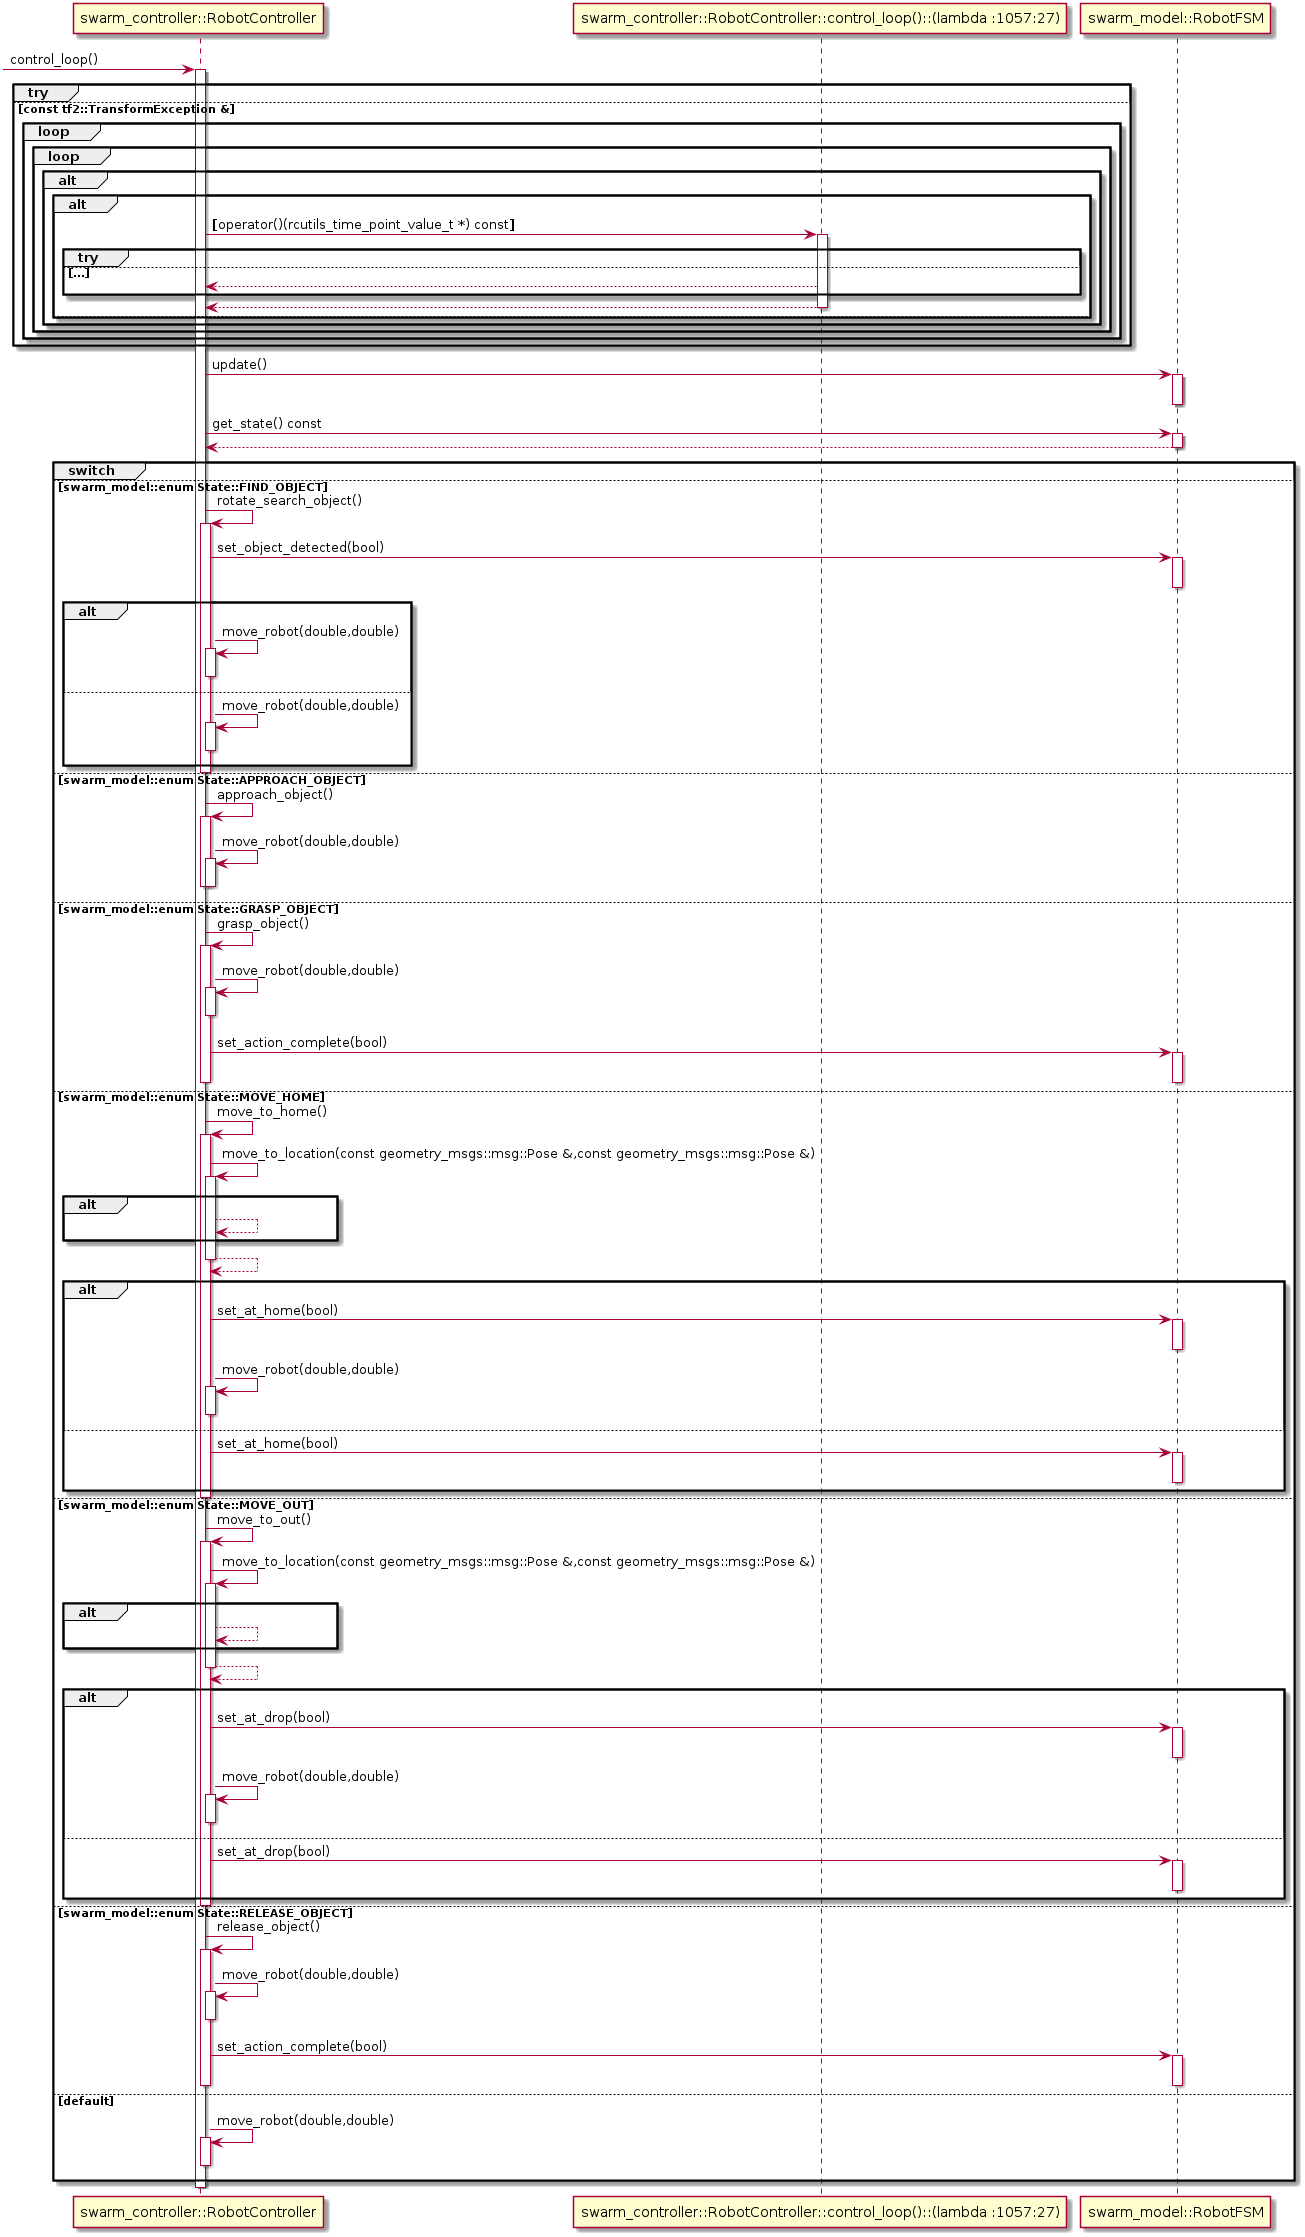

The diagram above was rendered by PlantUML. Its source (embedded in the PNG):
@startuml
participant "swarm_controller::RobotController" as C_0014652364979860884623
[-> C_0014652364979860884623 : control_loop()
activate C_0014652364979860884623
group try
else const tf2::TransformException &
loop
loop
alt
alt
participant "swarm_controller::RobotController::control_loop()::(lambda :1057:27)" as C_0013322974404568437308
C_0014652364979860884623 -> C_0013322974404568437308 : **[**operator()(rcutils_time_point_value_t *) const**]**
activate C_0013322974404568437308
group try
else ...
C_0013322974404568437308 --> C_0014652364979860884623
end
C_0013322974404568437308 --> C_0014652364979860884623
deactivate C_0013322974404568437308
else
end
end
end
end
end
participant "swarm_model::RobotFSM" as C_0009163904200768550061
C_0014652364979860884623 -> C_0009163904200768550061 : update()
activate C_0009163904200768550061
deactivate C_0009163904200768550061
C_0014652364979860884623 -> C_0009163904200768550061 : get_state() const
activate C_0009163904200768550061
C_0009163904200768550061 --> C_0014652364979860884623
deactivate C_0009163904200768550061
group switch
else swarm_model::enum State::FIND_OBJECT
C_0014652364979860884623 -> C_0014652364979860884623 : rotate_search_object()
activate C_0014652364979860884623
C_0014652364979860884623 -> C_0009163904200768550061 : set_object_detected(bool)
activate C_0009163904200768550061
deactivate C_0009163904200768550061
alt
C_0014652364979860884623 -> C_0014652364979860884623 : move_robot(double,double)
activate C_0014652364979860884623
deactivate C_0014652364979860884623
else
C_0014652364979860884623 -> C_0014652364979860884623 : move_robot(double,double)
activate C_0014652364979860884623
deactivate C_0014652364979860884623
end
deactivate C_0014652364979860884623
else swarm_model::enum State::APPROACH_OBJECT
C_0014652364979860884623 -> C_0014652364979860884623 : approach_object()
activate C_0014652364979860884623
C_0014652364979860884623 -> C_0014652364979860884623 : move_robot(double,double)
activate C_0014652364979860884623
deactivate C_0014652364979860884623
deactivate C_0014652364979860884623
else swarm_model::enum State::GRASP_OBJECT
C_0014652364979860884623 -> C_0014652364979860884623 : grasp_object()
activate C_0014652364979860884623
C_0014652364979860884623 -> C_0014652364979860884623 : move_robot(double,double)
activate C_0014652364979860884623
deactivate C_0014652364979860884623
C_0014652364979860884623 -> C_0009163904200768550061 : set_action_complete(bool)
activate C_0009163904200768550061
deactivate C_0009163904200768550061
deactivate C_0014652364979860884623
else swarm_model::enum State::MOVE_HOME
C_0014652364979860884623 -> C_0014652364979860884623 : move_to_home()
activate C_0014652364979860884623
C_0014652364979860884623 -> C_0014652364979860884623 : move_to_location(const geometry_msgs::msg::Pose &,const geometry_msgs::msg::Pose &)
activate C_0014652364979860884623
alt
C_0014652364979860884623 --> C_0014652364979860884623
end
C_0014652364979860884623 --> C_0014652364979860884623
deactivate C_0014652364979860884623
alt
C_0014652364979860884623 -> C_0009163904200768550061 : set_at_home(bool)
activate C_0009163904200768550061
deactivate C_0009163904200768550061
C_0014652364979860884623 -> C_0014652364979860884623 : move_robot(double,double)
activate C_0014652364979860884623
deactivate C_0014652364979860884623
else
C_0014652364979860884623 -> C_0009163904200768550061 : set_at_home(bool)
activate C_0009163904200768550061
deactivate C_0009163904200768550061
end
deactivate C_0014652364979860884623
else swarm_model::enum State::MOVE_OUT
C_0014652364979860884623 -> C_0014652364979860884623 : move_to_out()
activate C_0014652364979860884623
C_0014652364979860884623 -> C_0014652364979860884623 : move_to_location(const geometry_msgs::msg::Pose &,const geometry_msgs::msg::Pose &)
activate C_0014652364979860884623
alt
C_0014652364979860884623 --> C_0014652364979860884623
end
C_0014652364979860884623 --> C_0014652364979860884623
deactivate C_0014652364979860884623
alt
C_0014652364979860884623 -> C_0009163904200768550061 : set_at_drop(bool)
activate C_0009163904200768550061
deactivate C_0009163904200768550061
C_0014652364979860884623 -> C_0014652364979860884623 : move_robot(double,double)
activate C_0014652364979860884623
deactivate C_0014652364979860884623
else
C_0014652364979860884623 -> C_0009163904200768550061 : set_at_drop(bool)
activate C_0009163904200768550061
deactivate C_0009163904200768550061
end
deactivate C_0014652364979860884623
else swarm_model::enum State::RELEASE_OBJECT
C_0014652364979860884623 -> C_0014652364979860884623 : release_object()
activate C_0014652364979860884623
C_0014652364979860884623 -> C_0014652364979860884623 : move_robot(double,double)
activate C_0014652364979860884623
deactivate C_0014652364979860884623
C_0014652364979860884623 -> C_0009163904200768550061 : set_action_complete(bool)
activate C_0009163904200768550061
deactivate C_0009163904200768550061
deactivate C_0014652364979860884623
else default
C_0014652364979860884623 -> C_0014652364979860884623 : move_robot(double,double)
activate C_0014652364979860884623
deactivate C_0014652364979860884623
end
deactivate C_0014652364979860884623

@enduml